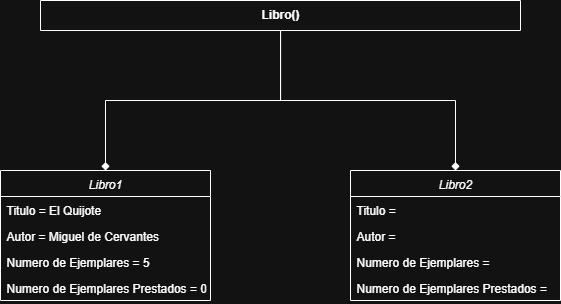

The diagram above was exported from draw.io. Its source (the exported page's mxGraphModel, read from the mxfile embedded in the PNG):
<mxGraphModel dx="2053" dy="620" grid="1" gridSize="10" guides="1" tooltips="1" connect="1" arrows="1" fold="1" page="1" pageScale="1" pageWidth="827" pageHeight="1169" math="0" shadow="0">
  <root>
    <mxCell id="WIyWlLk6GJQsqaUBKTNV-0" />
    <mxCell id="WIyWlLk6GJQsqaUBKTNV-1" parent="WIyWlLk6GJQsqaUBKTNV-0" />
    <mxCell id="KNqlGjJl_C7YqfwO_8Vd-26" style="edgeStyle=orthogonalEdgeStyle;rounded=0;orthogonalLoop=1;jettySize=auto;html=1;endArrow=diamond;endFill=1;" edge="1" parent="WIyWlLk6GJQsqaUBKTNV-1" source="KNqlGjJl_C7YqfwO_8Vd-0" target="zkfFHV4jXpPFQw0GAbJ--0">
      <mxGeometry relative="1" as="geometry" />
    </mxCell>
    <mxCell id="zkfFHV4jXpPFQw0GAbJ--0" value="Libro1" style="swimlane;fontStyle=2;align=center;verticalAlign=top;childLayout=stackLayout;horizontal=1;startSize=26;horizontalStack=0;resizeParent=1;resizeLast=0;collapsible=1;marginBottom=0;rounded=0;shadow=0;strokeWidth=1;" parent="WIyWlLk6GJQsqaUBKTNV-1" vertex="1">
      <mxGeometry x="-280" y="520" width="210" height="130" as="geometry">
        <mxRectangle x="230" y="140" width="160" height="26" as="alternateBounds" />
      </mxGeometry>
    </mxCell>
    <mxCell id="zkfFHV4jXpPFQw0GAbJ--1" value="Titulo = El Quijote" style="text;align=left;verticalAlign=top;spacingLeft=4;spacingRight=4;overflow=hidden;rotatable=0;points=[[0,0.5],[1,0.5]];portConstraint=eastwest;" parent="zkfFHV4jXpPFQw0GAbJ--0" vertex="1">
      <mxGeometry y="26" width="210" height="26" as="geometry" />
    </mxCell>
    <mxCell id="zkfFHV4jXpPFQw0GAbJ--2" value="Autor = Miguel de Cervantes" style="text;align=left;verticalAlign=top;spacingLeft=4;spacingRight=4;overflow=hidden;rotatable=0;points=[[0,0.5],[1,0.5]];portConstraint=eastwest;rounded=0;shadow=0;html=0;" parent="zkfFHV4jXpPFQw0GAbJ--0" vertex="1">
      <mxGeometry y="52" width="210" height="26" as="geometry" />
    </mxCell>
    <mxCell id="zkfFHV4jXpPFQw0GAbJ--3" value="Numero de Ejemplares = 5" style="text;align=left;verticalAlign=top;spacingLeft=4;spacingRight=4;overflow=hidden;rotatable=0;points=[[0,0.5],[1,0.5]];portConstraint=eastwest;rounded=0;shadow=0;html=0;" parent="zkfFHV4jXpPFQw0GAbJ--0" vertex="1">
      <mxGeometry y="78" width="210" height="26" as="geometry" />
    </mxCell>
    <mxCell id="KNqlGjJl_C7YqfwO_8Vd-28" value="Numero de Ejemplares Prestados = 0" style="text;align=left;verticalAlign=top;spacingLeft=4;spacingRight=4;overflow=hidden;rotatable=0;points=[[0,0.5],[1,0.5]];portConstraint=eastwest;rounded=0;shadow=0;html=0;" vertex="1" parent="zkfFHV4jXpPFQw0GAbJ--0">
      <mxGeometry y="104" width="210" height="26" as="geometry" />
    </mxCell>
    <mxCell id="KNqlGjJl_C7YqfwO_8Vd-0" value="&lt;span style=&quot;text-wrap-mode: nowrap;&quot;&gt;Libro()&lt;/span&gt;" style="swimlane;fontStyle=1;align=center;verticalAlign=top;childLayout=stackLayout;horizontal=1;startSize=30;horizontalStack=0;resizeParent=1;resizeParentMax=0;resizeLast=0;collapsible=1;marginBottom=0;whiteSpace=wrap;html=1;" vertex="1" collapsed="1" parent="WIyWlLk6GJQsqaUBKTNV-1">
      <mxGeometry x="-240" y="350" width="480" height="30" as="geometry">
        <mxRectangle x="440" y="110" width="480" height="454" as="alternateBounds" />
      </mxGeometry>
    </mxCell>
    <mxCell id="KNqlGjJl_C7YqfwO_8Vd-1" value="-&amp;nbsp;&amp;nbsp;&lt;span style=&quot;text-wrap-mode: nowrap;&quot;&gt;titulo:&amp;nbsp;&lt;/span&gt;String&amp;nbsp;" style="text;strokeColor=none;fillColor=none;align=left;verticalAlign=top;spacingLeft=4;spacingRight=4;overflow=hidden;rotatable=0;points=[[0,0.5],[1,0.5]];portConstraint=eastwest;whiteSpace=wrap;html=1;" vertex="1" parent="KNqlGjJl_C7YqfwO_8Vd-0">
      <mxGeometry y="30" width="480" height="26" as="geometry" />
    </mxCell>
    <mxCell id="KNqlGjJl_C7YqfwO_8Vd-2" value="-&amp;nbsp;&lt;span style=&quot;text-wrap-mode: nowrap;&quot;&gt;autor:&amp;nbsp;&lt;/span&gt;String&amp;nbsp;" style="text;strokeColor=none;fillColor=none;align=left;verticalAlign=top;spacingLeft=4;spacingRight=4;overflow=hidden;rotatable=0;points=[[0,0.5],[1,0.5]];portConstraint=eastwest;whiteSpace=wrap;html=1;" vertex="1" parent="KNqlGjJl_C7YqfwO_8Vd-0">
      <mxGeometry y="56" width="480" height="26" as="geometry" />
    </mxCell>
    <mxCell id="KNqlGjJl_C7YqfwO_8Vd-3" value="-&amp;nbsp;&lt;span style=&quot;text-wrap-mode: nowrap;&quot;&gt;numeroDeEjemplares: int&lt;/span&gt;" style="text;strokeColor=none;fillColor=none;align=left;verticalAlign=top;spacingLeft=4;spacingRight=4;overflow=hidden;rotatable=0;points=[[0,0.5],[1,0.5]];portConstraint=eastwest;whiteSpace=wrap;html=1;" vertex="1" parent="KNqlGjJl_C7YqfwO_8Vd-0">
      <mxGeometry y="82" width="480" height="26" as="geometry" />
    </mxCell>
    <mxCell id="KNqlGjJl_C7YqfwO_8Vd-4" value="-&lt;span style=&quot;text-wrap-mode: nowrap;&quot;&gt;numeroDeEjemplaresPrestados: int&lt;/span&gt;" style="text;strokeColor=none;fillColor=none;align=left;verticalAlign=top;spacingLeft=4;spacingRight=4;overflow=hidden;rotatable=0;points=[[0,0.5],[1,0.5]];portConstraint=eastwest;whiteSpace=wrap;html=1;" vertex="1" parent="KNqlGjJl_C7YqfwO_8Vd-0">
      <mxGeometry y="108" width="480" height="26" as="geometry" />
    </mxCell>
    <mxCell id="KNqlGjJl_C7YqfwO_8Vd-5" value="" style="line;strokeWidth=1;fillColor=none;align=left;verticalAlign=middle;spacingTop=-1;spacingLeft=3;spacingRight=3;rotatable=0;labelPosition=right;points=[];portConstraint=eastwest;strokeColor=inherit;" vertex="1" parent="KNqlGjJl_C7YqfwO_8Vd-0">
      <mxGeometry y="134" width="480" height="8" as="geometry" />
    </mxCell>
    <mxCell id="KNqlGjJl_C7YqfwO_8Vd-6" value="+ public Libro(String titulo, String autor, int numeroDeEjemplares)" style="text;strokeColor=none;fillColor=none;align=left;verticalAlign=top;spacingLeft=4;spacingRight=4;overflow=hidden;rotatable=0;points=[[0,0.5],[1,0.5]];portConstraint=eastwest;whiteSpace=wrap;html=1;" vertex="1" parent="KNqlGjJl_C7YqfwO_8Vd-0">
      <mxGeometry y="142" width="480" height="26" as="geometry" />
    </mxCell>
    <mxCell id="KNqlGjJl_C7YqfwO_8Vd-7" value="+&amp;nbsp;public String getTitulo()" style="text;strokeColor=none;fillColor=none;align=left;verticalAlign=top;spacingLeft=4;spacingRight=4;overflow=hidden;rotatable=0;points=[[0,0.5],[1,0.5]];portConstraint=eastwest;whiteSpace=wrap;html=1;" vertex="1" parent="KNqlGjJl_C7YqfwO_8Vd-0">
      <mxGeometry y="168" width="480" height="26" as="geometry" />
    </mxCell>
    <mxCell id="KNqlGjJl_C7YqfwO_8Vd-8" value="+ public void setTitulo(String titulo)" style="text;strokeColor=none;fillColor=none;align=left;verticalAlign=top;spacingLeft=4;spacingRight=4;overflow=hidden;rotatable=0;points=[[0,0.5],[1,0.5]];portConstraint=eastwest;whiteSpace=wrap;html=1;" vertex="1" parent="KNqlGjJl_C7YqfwO_8Vd-0">
      <mxGeometry y="194" width="480" height="26" as="geometry" />
    </mxCell>
    <mxCell id="KNqlGjJl_C7YqfwO_8Vd-9" value="+ public String getAutor()" style="text;strokeColor=none;fillColor=none;align=left;verticalAlign=top;spacingLeft=4;spacingRight=4;overflow=hidden;rotatable=0;points=[[0,0.5],[1,0.5]];portConstraint=eastwest;whiteSpace=wrap;html=1;" vertex="1" parent="KNqlGjJl_C7YqfwO_8Vd-0">
      <mxGeometry y="220" width="480" height="26" as="geometry" />
    </mxCell>
    <mxCell id="KNqlGjJl_C7YqfwO_8Vd-10" value="+&amp;nbsp;public void setAutor(String autor)" style="text;strokeColor=none;fillColor=none;align=left;verticalAlign=top;spacingLeft=4;spacingRight=4;overflow=hidden;rotatable=0;points=[[0,0.5],[1,0.5]];portConstraint=eastwest;whiteSpace=wrap;html=1;" vertex="1" parent="KNqlGjJl_C7YqfwO_8Vd-0">
      <mxGeometry y="246" width="480" height="26" as="geometry" />
    </mxCell>
    <mxCell id="KNqlGjJl_C7YqfwO_8Vd-11" value="+&amp;nbsp;public int getNumeroDeEjemplares()" style="text;strokeColor=none;fillColor=none;align=left;verticalAlign=top;spacingLeft=4;spacingRight=4;overflow=hidden;rotatable=0;points=[[0,0.5],[1,0.5]];portConstraint=eastwest;whiteSpace=wrap;html=1;" vertex="1" parent="KNqlGjJl_C7YqfwO_8Vd-0">
      <mxGeometry y="272" width="480" height="26" as="geometry" />
    </mxCell>
    <mxCell id="KNqlGjJl_C7YqfwO_8Vd-12" value="+&amp;nbsp;public void setNumeroDeEjemplares(int numeroDeEjemplares)" style="text;strokeColor=none;fillColor=none;align=left;verticalAlign=top;spacingLeft=4;spacingRight=4;overflow=hidden;rotatable=0;points=[[0,0.5],[1,0.5]];portConstraint=eastwest;whiteSpace=wrap;html=1;" vertex="1" parent="KNqlGjJl_C7YqfwO_8Vd-0">
      <mxGeometry y="298" width="480" height="26" as="geometry" />
    </mxCell>
    <mxCell id="KNqlGjJl_C7YqfwO_8Vd-13" value="+&amp;nbsp;&amp;nbsp;public int getNumeroDeEjemplaresPrestados()" style="text;strokeColor=none;fillColor=none;align=left;verticalAlign=top;spacingLeft=4;spacingRight=4;overflow=hidden;rotatable=0;points=[[0,0.5],[1,0.5]];portConstraint=eastwest;whiteSpace=wrap;html=1;" vertex="1" parent="KNqlGjJl_C7YqfwO_8Vd-0">
      <mxGeometry y="324" width="480" height="26" as="geometry" />
    </mxCell>
    <mxCell id="KNqlGjJl_C7YqfwO_8Vd-14" value="+&amp;nbsp;public void setNumeroDeEjemplaresPrestados(int numeroDeEjemplaresPrestados)" style="text;strokeColor=none;fillColor=none;align=left;verticalAlign=top;spacingLeft=4;spacingRight=4;overflow=hidden;rotatable=0;points=[[0,0.5],[1,0.5]];portConstraint=eastwest;whiteSpace=wrap;html=1;" vertex="1" parent="KNqlGjJl_C7YqfwO_8Vd-0">
      <mxGeometry y="350" width="480" height="26" as="geometry" />
    </mxCell>
    <mxCell id="KNqlGjJl_C7YqfwO_8Vd-15" value="+&amp;nbsp;public boolean prestamoDeLibro()" style="text;strokeColor=none;fillColor=none;align=left;verticalAlign=top;spacingLeft=4;spacingRight=4;overflow=hidden;rotatable=0;points=[[0,0.5],[1,0.5]];portConstraint=eastwest;whiteSpace=wrap;html=1;" vertex="1" parent="KNqlGjJl_C7YqfwO_8Vd-0">
      <mxGeometry y="376" width="480" height="26" as="geometry" />
    </mxCell>
    <mxCell id="KNqlGjJl_C7YqfwO_8Vd-16" value="+&amp;nbsp;public boolean devolucionDeLibro()" style="text;strokeColor=none;fillColor=none;align=left;verticalAlign=top;spacingLeft=4;spacingRight=4;overflow=hidden;rotatable=0;points=[[0,0.5],[1,0.5]];portConstraint=eastwest;whiteSpace=wrap;html=1;" vertex="1" parent="KNqlGjJl_C7YqfwO_8Vd-0">
      <mxGeometry y="402" width="480" height="26" as="geometry" />
    </mxCell>
    <mxCell id="KNqlGjJl_C7YqfwO_8Vd-17" value="+&amp;nbsp;public String toString()" style="text;strokeColor=none;fillColor=none;align=left;verticalAlign=top;spacingLeft=4;spacingRight=4;overflow=hidden;rotatable=0;points=[[0,0.5],[1,0.5]];portConstraint=eastwest;whiteSpace=wrap;html=1;" vertex="1" parent="KNqlGjJl_C7YqfwO_8Vd-0">
      <mxGeometry y="428" width="480" height="26" as="geometry" />
    </mxCell>
    <mxCell id="KNqlGjJl_C7YqfwO_8Vd-27" style="edgeStyle=orthogonalEdgeStyle;rounded=0;orthogonalLoop=1;jettySize=auto;html=1;endArrow=diamond;endFill=1;" edge="1" parent="WIyWlLk6GJQsqaUBKTNV-1" source="KNqlGjJl_C7YqfwO_8Vd-0" target="KNqlGjJl_C7YqfwO_8Vd-19">
      <mxGeometry relative="1" as="geometry" />
    </mxCell>
    <mxCell id="KNqlGjJl_C7YqfwO_8Vd-19" value="Libro2" style="swimlane;fontStyle=2;align=center;verticalAlign=top;childLayout=stackLayout;horizontal=1;startSize=26;horizontalStack=0;resizeParent=1;resizeLast=0;collapsible=1;marginBottom=0;rounded=0;shadow=0;strokeWidth=1;" vertex="1" parent="WIyWlLk6GJQsqaUBKTNV-1">
      <mxGeometry x="70" y="520" width="210" height="130" as="geometry">
        <mxRectangle x="230" y="140" width="160" height="26" as="alternateBounds" />
      </mxGeometry>
    </mxCell>
    <mxCell id="KNqlGjJl_C7YqfwO_8Vd-20" value="Titulo = " style="text;align=left;verticalAlign=top;spacingLeft=4;spacingRight=4;overflow=hidden;rotatable=0;points=[[0,0.5],[1,0.5]];portConstraint=eastwest;" vertex="1" parent="KNqlGjJl_C7YqfwO_8Vd-19">
      <mxGeometry y="26" width="210" height="26" as="geometry" />
    </mxCell>
    <mxCell id="KNqlGjJl_C7YqfwO_8Vd-21" value="Autor = " style="text;align=left;verticalAlign=top;spacingLeft=4;spacingRight=4;overflow=hidden;rotatable=0;points=[[0,0.5],[1,0.5]];portConstraint=eastwest;rounded=0;shadow=0;html=0;" vertex="1" parent="KNqlGjJl_C7YqfwO_8Vd-19">
      <mxGeometry y="52" width="210" height="26" as="geometry" />
    </mxCell>
    <mxCell id="KNqlGjJl_C7YqfwO_8Vd-22" value="Numero de Ejemplares = " style="text;align=left;verticalAlign=top;spacingLeft=4;spacingRight=4;overflow=hidden;rotatable=0;points=[[0,0.5],[1,0.5]];portConstraint=eastwest;rounded=0;shadow=0;html=0;" vertex="1" parent="KNqlGjJl_C7YqfwO_8Vd-19">
      <mxGeometry y="78" width="210" height="26" as="geometry" />
    </mxCell>
    <mxCell id="KNqlGjJl_C7YqfwO_8Vd-29" value="Numero de Ejemplares Prestados = " style="text;align=left;verticalAlign=top;spacingLeft=4;spacingRight=4;overflow=hidden;rotatable=0;points=[[0,0.5],[1,0.5]];portConstraint=eastwest;rounded=0;shadow=0;html=0;" vertex="1" parent="KNqlGjJl_C7YqfwO_8Vd-19">
      <mxGeometry y="104" width="210" height="26" as="geometry" />
    </mxCell>
  </root>
</mxGraphModel>